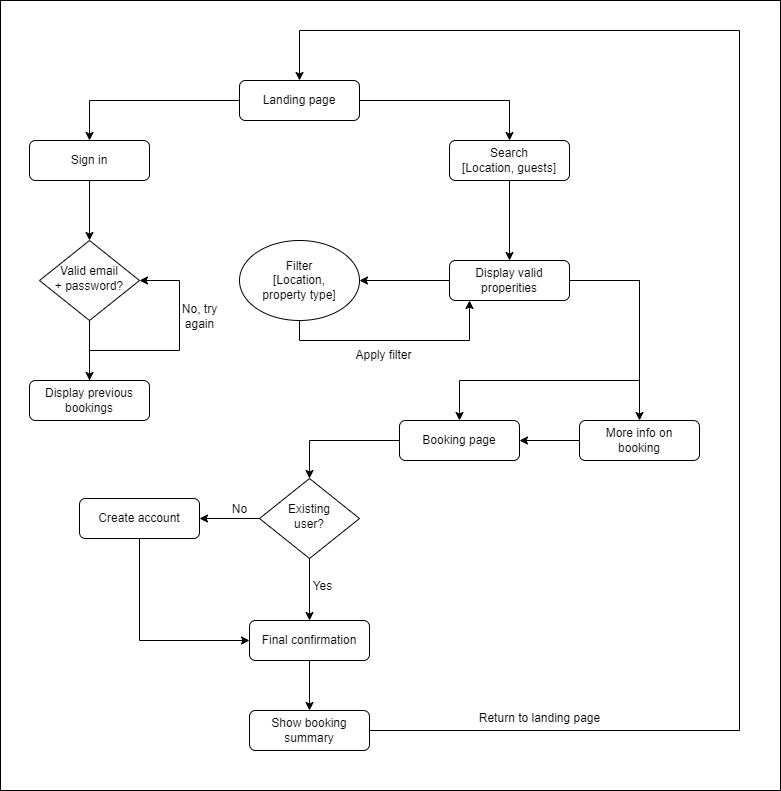

The diagram above was exported from draw.io. Its source (the exported page's mxGraphModel, read from the mxfile embedded in the PNG):
<mxGraphModel dx="1434" dy="806" grid="1" gridSize="10" guides="1" tooltips="1" connect="1" arrows="1" fold="1" page="1" pageScale="1" pageWidth="827" pageHeight="1169" math="0" shadow="0">
  <root>
    <mxCell id="WIyWlLk6GJQsqaUBKTNV-0" />
    <mxCell id="WIyWlLk6GJQsqaUBKTNV-1" parent="WIyWlLk6GJQsqaUBKTNV-0" />
    <mxCell id="Gwi7itOYIWL728KunSS7-44" value="" style="whiteSpace=wrap;html=1;" vertex="1" parent="WIyWlLk6GJQsqaUBKTNV-1">
      <mxGeometry x="30" y="20" width="780" height="790" as="geometry" />
    </mxCell>
    <mxCell id="Gwi7itOYIWL728KunSS7-43" value="" style="group" vertex="1" connectable="0" parent="WIyWlLk6GJQsqaUBKTNV-1">
      <mxGeometry x="59" y="50" width="710" height="720" as="geometry" />
    </mxCell>
    <mxCell id="WIyWlLk6GJQsqaUBKTNV-3" value="Landing page" style="rounded=1;whiteSpace=wrap;html=1;fontSize=12;glass=0;strokeWidth=1;shadow=0;" parent="Gwi7itOYIWL728KunSS7-43" vertex="1">
      <mxGeometry x="210" y="50" width="120" height="40" as="geometry" />
    </mxCell>
    <mxCell id="Gwi7itOYIWL728KunSS7-0" value="Sign in" style="rounded=1;whiteSpace=wrap;html=1;fontSize=12;glass=0;strokeWidth=1;shadow=0;" vertex="1" parent="Gwi7itOYIWL728KunSS7-43">
      <mxGeometry y="110" width="120" height="40" as="geometry" />
    </mxCell>
    <mxCell id="Gwi7itOYIWL728KunSS7-1" style="edgeStyle=orthogonalEdgeStyle;rounded=0;orthogonalLoop=1;jettySize=auto;html=1;" edge="1" parent="Gwi7itOYIWL728KunSS7-43" source="WIyWlLk6GJQsqaUBKTNV-3" target="Gwi7itOYIWL728KunSS7-0">
      <mxGeometry relative="1" as="geometry" />
    </mxCell>
    <mxCell id="Gwi7itOYIWL728KunSS7-3" value="Valid email&lt;br&gt;+ password?" style="rhombus;whiteSpace=wrap;html=1;shadow=0;fontFamily=Helvetica;fontSize=12;align=center;strokeWidth=1;spacing=6;spacingTop=-4;" vertex="1" parent="Gwi7itOYIWL728KunSS7-43">
      <mxGeometry x="10" y="210" width="100" height="80" as="geometry" />
    </mxCell>
    <mxCell id="Gwi7itOYIWL728KunSS7-4" style="edgeStyle=orthogonalEdgeStyle;rounded=0;orthogonalLoop=1;jettySize=auto;html=1;" edge="1" parent="Gwi7itOYIWL728KunSS7-43" source="Gwi7itOYIWL728KunSS7-0" target="Gwi7itOYIWL728KunSS7-3">
      <mxGeometry relative="1" as="geometry" />
    </mxCell>
    <mxCell id="Gwi7itOYIWL728KunSS7-9" style="edgeStyle=orthogonalEdgeStyle;rounded=0;orthogonalLoop=1;jettySize=auto;html=1;entryX=1;entryY=0.5;entryDx=0;entryDy=0;" edge="1" parent="Gwi7itOYIWL728KunSS7-43" source="Gwi7itOYIWL728KunSS7-6" target="Gwi7itOYIWL728KunSS7-3">
      <mxGeometry relative="1" as="geometry">
        <Array as="points">
          <mxPoint x="60" y="320" />
          <mxPoint x="150" y="320" />
          <mxPoint x="150" y="250" />
        </Array>
      </mxGeometry>
    </mxCell>
    <mxCell id="Gwi7itOYIWL728KunSS7-6" value="Display previous&lt;br&gt;bookings" style="rounded=1;whiteSpace=wrap;html=1;fontSize=12;glass=0;strokeWidth=1;shadow=0;" vertex="1" parent="Gwi7itOYIWL728KunSS7-43">
      <mxGeometry y="350" width="120" height="40" as="geometry" />
    </mxCell>
    <mxCell id="Gwi7itOYIWL728KunSS7-7" style="edgeStyle=orthogonalEdgeStyle;rounded=0;orthogonalLoop=1;jettySize=auto;html=1;" edge="1" parent="Gwi7itOYIWL728KunSS7-43" source="Gwi7itOYIWL728KunSS7-3" target="Gwi7itOYIWL728KunSS7-6">
      <mxGeometry relative="1" as="geometry" />
    </mxCell>
    <mxCell id="Gwi7itOYIWL728KunSS7-10" value="No, try&lt;br&gt;again" style="text;html=1;align=center;verticalAlign=middle;resizable=0;points=[];autosize=1;strokeColor=none;fillColor=none;" vertex="1" parent="Gwi7itOYIWL728KunSS7-43">
      <mxGeometry x="140" y="266" width="60" height="40" as="geometry" />
    </mxCell>
    <mxCell id="Gwi7itOYIWL728KunSS7-11" value="Search&lt;br&gt;[Location, guests]" style="rounded=1;whiteSpace=wrap;html=1;fontSize=12;glass=0;strokeWidth=1;shadow=0;" vertex="1" parent="Gwi7itOYIWL728KunSS7-43">
      <mxGeometry x="420" y="110" width="120" height="40" as="geometry" />
    </mxCell>
    <mxCell id="Gwi7itOYIWL728KunSS7-12" style="edgeStyle=orthogonalEdgeStyle;rounded=0;orthogonalLoop=1;jettySize=auto;html=1;" edge="1" parent="Gwi7itOYIWL728KunSS7-43" source="WIyWlLk6GJQsqaUBKTNV-3" target="Gwi7itOYIWL728KunSS7-11">
      <mxGeometry relative="1" as="geometry" />
    </mxCell>
    <mxCell id="Gwi7itOYIWL728KunSS7-13" value="Display valid&lt;br&gt;properities" style="rounded=1;whiteSpace=wrap;html=1;fontSize=12;glass=0;strokeWidth=1;shadow=0;" vertex="1" parent="Gwi7itOYIWL728KunSS7-43">
      <mxGeometry x="420" y="230" width="120" height="40" as="geometry" />
    </mxCell>
    <mxCell id="Gwi7itOYIWL728KunSS7-14" style="edgeStyle=orthogonalEdgeStyle;rounded=0;orthogonalLoop=1;jettySize=auto;html=1;" edge="1" parent="Gwi7itOYIWL728KunSS7-43" source="Gwi7itOYIWL728KunSS7-11" target="Gwi7itOYIWL728KunSS7-13">
      <mxGeometry relative="1" as="geometry" />
    </mxCell>
    <mxCell id="Gwi7itOYIWL728KunSS7-24" style="edgeStyle=orthogonalEdgeStyle;rounded=0;orthogonalLoop=1;jettySize=auto;html=1;" edge="1" parent="Gwi7itOYIWL728KunSS7-43" source="Gwi7itOYIWL728KunSS7-16">
      <mxGeometry relative="1" as="geometry">
        <mxPoint x="440" y="270" as="targetPoint" />
        <Array as="points">
          <mxPoint x="270" y="310" />
          <mxPoint x="440" y="310" />
        </Array>
      </mxGeometry>
    </mxCell>
    <mxCell id="Gwi7itOYIWL728KunSS7-16" value="Filter&lt;br&gt;[Location,&lt;br&gt;property type]" style="ellipse;whiteSpace=wrap;html=1;" vertex="1" parent="Gwi7itOYIWL728KunSS7-43">
      <mxGeometry x="210" y="210" width="120" height="80" as="geometry" />
    </mxCell>
    <mxCell id="Gwi7itOYIWL728KunSS7-17" style="edgeStyle=orthogonalEdgeStyle;rounded=0;orthogonalLoop=1;jettySize=auto;html=1;entryX=1;entryY=0.5;entryDx=0;entryDy=0;" edge="1" parent="Gwi7itOYIWL728KunSS7-43" source="Gwi7itOYIWL728KunSS7-13" target="Gwi7itOYIWL728KunSS7-16">
      <mxGeometry relative="1" as="geometry" />
    </mxCell>
    <mxCell id="Gwi7itOYIWL728KunSS7-19" value="More info on&lt;br style=&quot;border-color: var(--border-color);&quot;&gt;booking" style="rounded=1;whiteSpace=wrap;html=1;fontSize=12;glass=0;strokeWidth=1;shadow=0;" vertex="1" parent="Gwi7itOYIWL728KunSS7-43">
      <mxGeometry x="550" y="390" width="120" height="40" as="geometry" />
    </mxCell>
    <mxCell id="Gwi7itOYIWL728KunSS7-27" style="edgeStyle=orthogonalEdgeStyle;rounded=0;orthogonalLoop=1;jettySize=auto;html=1;" edge="1" parent="Gwi7itOYIWL728KunSS7-43" source="Gwi7itOYIWL728KunSS7-13" target="Gwi7itOYIWL728KunSS7-19">
      <mxGeometry relative="1" as="geometry" />
    </mxCell>
    <mxCell id="Gwi7itOYIWL728KunSS7-21" value="Apply filter" style="text;html=1;align=center;verticalAlign=middle;resizable=0;points=[];autosize=1;strokeColor=none;fillColor=none;" vertex="1" parent="Gwi7itOYIWL728KunSS7-43">
      <mxGeometry x="314" y="310" width="80" height="30" as="geometry" />
    </mxCell>
    <mxCell id="Gwi7itOYIWL728KunSS7-25" value="Booking page" style="rounded=1;whiteSpace=wrap;html=1;fontSize=12;glass=0;strokeWidth=1;shadow=0;" vertex="1" parent="Gwi7itOYIWL728KunSS7-43">
      <mxGeometry x="370" y="390" width="120" height="40" as="geometry" />
    </mxCell>
    <mxCell id="Gwi7itOYIWL728KunSS7-26" style="edgeStyle=orthogonalEdgeStyle;rounded=0;orthogonalLoop=1;jettySize=auto;html=1;" edge="1" parent="Gwi7itOYIWL728KunSS7-43" source="Gwi7itOYIWL728KunSS7-13" target="Gwi7itOYIWL728KunSS7-25">
      <mxGeometry relative="1" as="geometry">
        <Array as="points">
          <mxPoint x="610" y="250" />
          <mxPoint x="610" y="350" />
          <mxPoint x="430" y="350" />
        </Array>
      </mxGeometry>
    </mxCell>
    <mxCell id="Gwi7itOYIWL728KunSS7-28" style="edgeStyle=orthogonalEdgeStyle;rounded=0;orthogonalLoop=1;jettySize=auto;html=1;" edge="1" parent="Gwi7itOYIWL728KunSS7-43" source="Gwi7itOYIWL728KunSS7-19" target="Gwi7itOYIWL728KunSS7-25">
      <mxGeometry relative="1" as="geometry" />
    </mxCell>
    <mxCell id="Gwi7itOYIWL728KunSS7-29" value="Existing&lt;br&gt;user?" style="rhombus;whiteSpace=wrap;html=1;shadow=0;fontFamily=Helvetica;fontSize=12;align=center;strokeWidth=1;spacing=6;spacingTop=-4;" vertex="1" parent="Gwi7itOYIWL728KunSS7-43">
      <mxGeometry x="230" y="448" width="100" height="80" as="geometry" />
    </mxCell>
    <mxCell id="Gwi7itOYIWL728KunSS7-30" style="edgeStyle=orthogonalEdgeStyle;rounded=0;orthogonalLoop=1;jettySize=auto;html=1;entryX=0.5;entryY=0;entryDx=0;entryDy=0;" edge="1" parent="Gwi7itOYIWL728KunSS7-43" source="Gwi7itOYIWL728KunSS7-25" target="Gwi7itOYIWL728KunSS7-29">
      <mxGeometry relative="1" as="geometry" />
    </mxCell>
    <mxCell id="Gwi7itOYIWL728KunSS7-31" value="Final confirmation" style="rounded=1;whiteSpace=wrap;html=1;fontSize=12;glass=0;strokeWidth=1;shadow=0;" vertex="1" parent="Gwi7itOYIWL728KunSS7-43">
      <mxGeometry x="220" y="590" width="120" height="40" as="geometry" />
    </mxCell>
    <mxCell id="Gwi7itOYIWL728KunSS7-32" style="edgeStyle=orthogonalEdgeStyle;rounded=0;orthogonalLoop=1;jettySize=auto;html=1;" edge="1" parent="Gwi7itOYIWL728KunSS7-43" source="Gwi7itOYIWL728KunSS7-29" target="Gwi7itOYIWL728KunSS7-31">
      <mxGeometry relative="1" as="geometry" />
    </mxCell>
    <mxCell id="Gwi7itOYIWL728KunSS7-33" value="Yes" style="text;html=1;align=center;verticalAlign=middle;resizable=0;points=[];autosize=1;strokeColor=none;fillColor=none;" vertex="1" parent="Gwi7itOYIWL728KunSS7-43">
      <mxGeometry x="273" y="541" width="40" height="30" as="geometry" />
    </mxCell>
    <mxCell id="Gwi7itOYIWL728KunSS7-37" style="edgeStyle=orthogonalEdgeStyle;rounded=0;orthogonalLoop=1;jettySize=auto;html=1;entryX=0;entryY=0.5;entryDx=0;entryDy=0;" edge="1" parent="Gwi7itOYIWL728KunSS7-43" source="Gwi7itOYIWL728KunSS7-35" target="Gwi7itOYIWL728KunSS7-31">
      <mxGeometry relative="1" as="geometry">
        <Array as="points">
          <mxPoint x="110" y="610" />
        </Array>
      </mxGeometry>
    </mxCell>
    <mxCell id="Gwi7itOYIWL728KunSS7-35" value="Create account" style="rounded=1;whiteSpace=wrap;html=1;fontSize=12;glass=0;strokeWidth=1;shadow=0;" vertex="1" parent="Gwi7itOYIWL728KunSS7-43">
      <mxGeometry x="50" y="468" width="120" height="40" as="geometry" />
    </mxCell>
    <mxCell id="Gwi7itOYIWL728KunSS7-36" style="edgeStyle=orthogonalEdgeStyle;rounded=0;orthogonalLoop=1;jettySize=auto;html=1;entryX=1;entryY=0.5;entryDx=0;entryDy=0;" edge="1" parent="Gwi7itOYIWL728KunSS7-43" source="Gwi7itOYIWL728KunSS7-29" target="Gwi7itOYIWL728KunSS7-35">
      <mxGeometry relative="1" as="geometry" />
    </mxCell>
    <mxCell id="Gwi7itOYIWL728KunSS7-38" value="No" style="text;html=1;align=center;verticalAlign=middle;resizable=0;points=[];autosize=1;strokeColor=none;fillColor=none;" vertex="1" parent="Gwi7itOYIWL728KunSS7-43">
      <mxGeometry x="190" y="464" width="40" height="30" as="geometry" />
    </mxCell>
    <mxCell id="Gwi7itOYIWL728KunSS7-41" style="edgeStyle=orthogonalEdgeStyle;rounded=0;orthogonalLoop=1;jettySize=auto;html=1;" edge="1" parent="Gwi7itOYIWL728KunSS7-43" source="Gwi7itOYIWL728KunSS7-39" target="WIyWlLk6GJQsqaUBKTNV-3">
      <mxGeometry relative="1" as="geometry">
        <Array as="points">
          <mxPoint x="710" y="700" />
          <mxPoint x="710" />
          <mxPoint x="270" />
        </Array>
      </mxGeometry>
    </mxCell>
    <mxCell id="Gwi7itOYIWL728KunSS7-39" value="Show booking&lt;br&gt;summary" style="rounded=1;whiteSpace=wrap;html=1;fontSize=12;glass=0;strokeWidth=1;shadow=0;" vertex="1" parent="Gwi7itOYIWL728KunSS7-43">
      <mxGeometry x="220" y="680" width="120" height="40" as="geometry" />
    </mxCell>
    <mxCell id="Gwi7itOYIWL728KunSS7-40" style="edgeStyle=orthogonalEdgeStyle;rounded=0;orthogonalLoop=1;jettySize=auto;html=1;" edge="1" parent="Gwi7itOYIWL728KunSS7-43" source="Gwi7itOYIWL728KunSS7-31" target="Gwi7itOYIWL728KunSS7-39">
      <mxGeometry relative="1" as="geometry" />
    </mxCell>
    <mxCell id="Gwi7itOYIWL728KunSS7-42" value="Return to landing page" style="text;html=1;align=center;verticalAlign=middle;resizable=0;points=[];autosize=1;strokeColor=none;fillColor=none;" vertex="1" parent="Gwi7itOYIWL728KunSS7-43">
      <mxGeometry x="440" y="673" width="140" height="30" as="geometry" />
    </mxCell>
  </root>
</mxGraphModel>